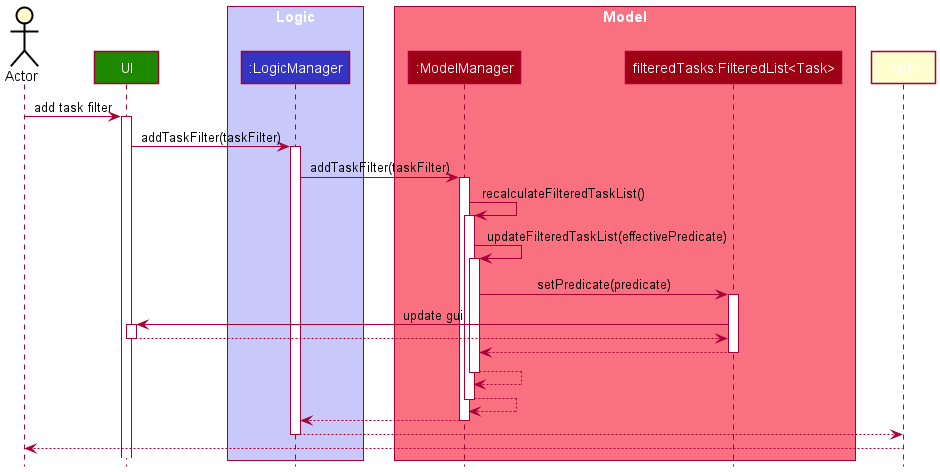

The diagram above was rendered by PlantUML. Its source (embedded in the PNG):
@startuml
!include style.puml

actor Actor as user
participant UI as UI UI_COLOR

box "Logic" LOGIC_COLOR_T1
participant ":LogicManager" as lm LOGIC_COLOR
end box

box "Model" MODEL_COLOR_T1
participant ":ModelManager" as mm MODEL_COLOR
participant "filteredTasks:FilteredList<Task>" as ft MODEL_COLOR
end box

autoactivate on
user -> UI: add task filter
UI -> lm: addTaskFilter(taskFilter)
lm -> mm: addTaskFilter(taskFilter)
mm -> mm: recalculateFilteredTaskList()
mm -> mm: updateFilteredTaskList(effectivePredicate)
mm -> ft: setPredicate(predicate)
UI <- ft: update gui
return
return
return
return
lm <-- mm
GUI <-- lm
user <-- GUI
@enduml